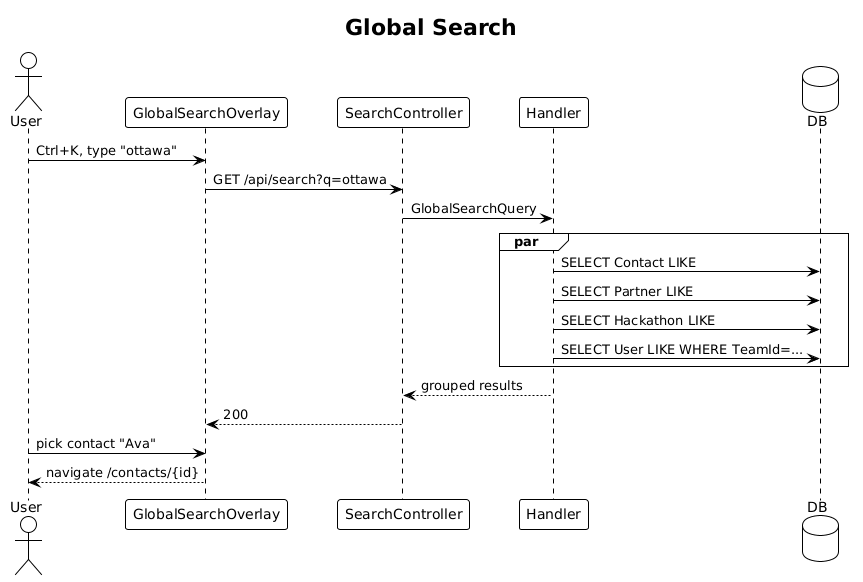

The diagram above was rendered by PlantUML. Its source (embedded in the PNG):
@startuml
!theme plain
title Global Search

actor User
participant "GlobalSearchOverlay" as O
participant "SearchController" as C
participant "Handler" as H
database "DB" as DB

User -> O: Ctrl+K, type "ottawa"
O -> C: GET /api/search?q=ottawa
C -> H: GlobalSearchQuery
par
  H -> DB: SELECT Contact LIKE
  H -> DB: SELECT Partner LIKE
  H -> DB: SELECT Hackathon LIKE
  H -> DB: SELECT User LIKE WHERE TeamId=...
end
H --> C: grouped results
C --> O: 200
User -> O: pick contact "Ava"
O --> User: navigate /contacts/{id}
@enduml